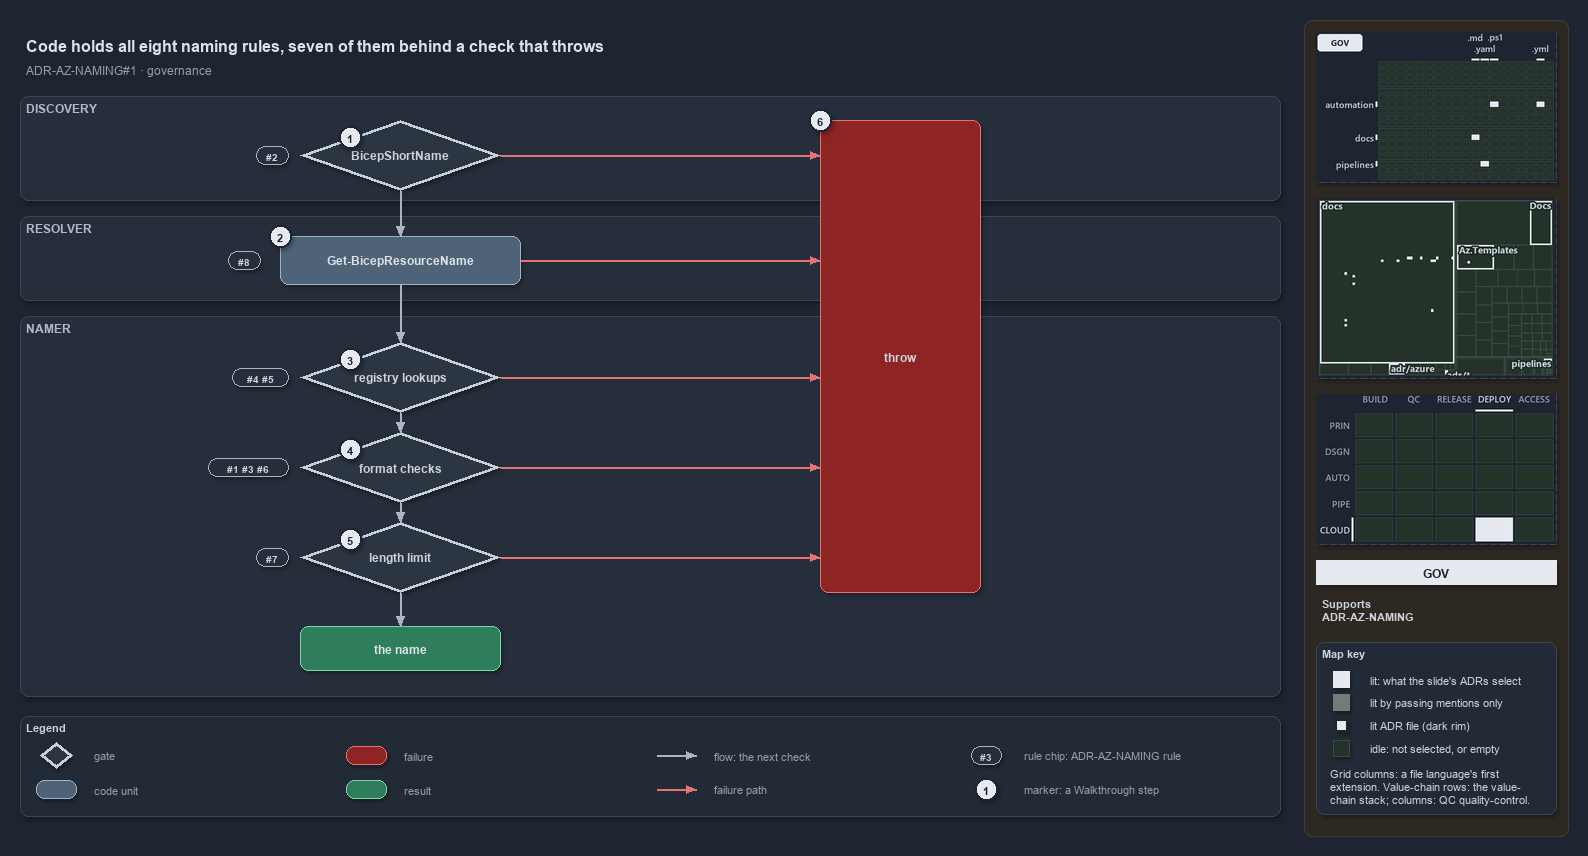

The diagram above was exported from draw.io. Its source (the exported page's mxGraphModel, read from the mxfile embedded in the PNG):
<mxGraphModel dx="1024" dy="768" grid="0" gridSize="10" guides="1" tooltips="1" connect="1" arrows="1" fold="1" page="1" pageScale="1" pageWidth="1572" pageHeight="820" background="#1E2430" math="0" shadow="1">
  <root>
    <mxCell id="0" />
    <mxCell id="1" parent="0" />
    <mxCell id="sidebar-bg" value="" style="rounded=1;arcSize=2;html=1;fillColor=#2E2823;strokeColor=#453C33;shadow=0;" vertex="1" parent="1">
      <mxGeometry x="1304" y="4" width="264" height="816" as="geometry" />
    </mxCell>
    <mxCell id="title" value="Code holds all eight naming rules, seven of them behind a check that throws" style="text;html=1;align=left;verticalAlign=middle;fontSize=16;fontStyle=1;fontColor=#DDE2E9;" vertex="1" parent="1">
      <mxGeometry x="20" y="14" width="1260" height="30" as="geometry" />
    </mxCell>
    <mxCell id="subtitle" value="ADR-AZ-NAMING#1 &amp;#183; governance" style="text;html=1;align=left;verticalAlign=middle;fontSize=12;fontColor=#949FAE;" vertex="1" parent="1">
      <mxGeometry x="20" y="44" width="1240" height="20" as="geometry" />
    </mxCell>
    <mxCell id="band-discovery" value="DISCOVERY" style="rounded=1;html=1;arcSize=3;fillColor=#262E3B;strokeColor=#3A4555;verticalAlign=top;align=left;spacingLeft=8;fontStyle=1;fontSize=12;fontColor=#B0BAC7;" vertex="1" parent="1">
      <mxGeometry x="20" y="80" width="1260" height="104" as="geometry" />
    </mxCell>
    <mxCell id="band-resolver" value="RESOLVER" style="rounded=1;html=1;arcSize=3;fillColor=#262E3B;strokeColor=#3A4555;verticalAlign=top;align=left;spacingLeft=8;fontStyle=1;fontSize=12;fontColor=#B0BAC7;" vertex="1" parent="1">
      <mxGeometry x="20" y="200" width="1260" height="84" as="geometry" />
    </mxCell>
    <mxCell id="band-namer" value="NAMER" style="rounded=1;html=1;arcSize=3;fillColor=#262E3B;strokeColor=#3A4555;verticalAlign=top;align=left;spacingLeft=8;fontStyle=1;fontSize=12;fontColor=#B0BAC7;" vertex="1" parent="1">
      <mxGeometry x="20" y="300" width="1260" height="380" as="geometry" />
    </mxCell>
    <mxCell id="gate-shortname" value="&lt;b&gt;BicepShortName&lt;/b&gt;" style="rhombus;whiteSpace=wrap;html=1;fillColor=#2C3542;strokeColor=#C7D0DB;strokeWidth=3;fontSize=12;fontColor=#CDD3DC;" vertex="1" parent="1">
      <mxGeometry x="300" y="104" width="200" height="70" as="geometry" />
    </mxCell>
    <mxCell id="gate-registry" value="&lt;b&gt;registry lookups&lt;/b&gt;" style="rhombus;whiteSpace=wrap;html=1;fillColor=#2C3542;strokeColor=#C7D0DB;strokeWidth=3;fontSize=12;fontColor=#CDD3DC;" vertex="1" parent="1">
      <mxGeometry x="300" y="326" width="200" height="70" as="geometry" />
    </mxCell>
    <mxCell id="gate-format" value="&lt;b&gt;format checks&lt;/b&gt;" style="rhombus;whiteSpace=wrap;html=1;fillColor=#2C3542;strokeColor=#C7D0DB;strokeWidth=3;fontSize=12;fontColor=#CDD3DC;" vertex="1" parent="1">
      <mxGeometry x="300" y="416" width="200" height="70" as="geometry" />
    </mxCell>
    <mxCell id="gate-limit" value="&lt;b&gt;length limit&lt;/b&gt;" style="rhombus;whiteSpace=wrap;html=1;fillColor=#2C3542;strokeColor=#C7D0DB;strokeWidth=3;fontSize=12;fontColor=#CDD3DC;" vertex="1" parent="1">
      <mxGeometry x="300" y="506" width="200" height="70" as="geometry" />
    </mxCell>
    <mxCell id="resolver" value="&lt;b&gt;Get-BicepResourceName&lt;/b&gt;" style="rounded=1;whiteSpace=wrap;html=1;arcSize=20;fillColor=#4E6378;strokeColor=#9FB3C8;fontColor=#DDE2E9;fontSize=12;" vertex="1" parent="1">
      <mxGeometry x="280" y="220" width="240" height="48" as="geometry" />
    </mxCell>
    <mxCell id="throw" value="&lt;b&gt;throw&lt;/b&gt;" style="rounded=1;whiteSpace=wrap;html=1;arcSize=20;fillColor=#8E2424;strokeColor=#E57373;fontSize=12;" vertex="1" parent="1">
      <mxGeometry x="820" y="104" width="160" height="472" as="geometry" />
    </mxCell>
    <mxCell id="name" value="&lt;b&gt;the name&lt;/b&gt;" style="rounded=1;whiteSpace=wrap;html=1;arcSize=20;fillColor=#2E7D5B;strokeColor=#7FD3AE;fontColor=#DDE2E9;fontSize=12;" vertex="1" parent="1">
      <mxGeometry x="300" y="610" width="200" height="44" as="geometry" />
    </mxCell>
    <mxCell id="rule-shortname" value="#2" style="rounded=1;arcSize=50;whiteSpace=wrap;html=1;fillColor=#262E3B;strokeColor=#AAB4C3;fontColor=#CDD3DC;fontStyle=1;fontSize=10.5;" vertex="1" parent="1">
      <mxGeometry x="256" y="130" width="32" height="18" as="geometry" />
    </mxCell>
    <mxCell id="rule-registry" value="#4 #5" style="rounded=1;arcSize=50;whiteSpace=wrap;html=1;fillColor=#262E3B;strokeColor=#AAB4C3;fontColor=#CDD3DC;fontStyle=1;fontSize=10.5;" vertex="1" parent="1">
      <mxGeometry x="232" y="352" width="56" height="18" as="geometry" />
    </mxCell>
    <mxCell id="rule-format" value="#1 #3 #6" style="rounded=1;arcSize=50;whiteSpace=wrap;html=1;fillColor=#262E3B;strokeColor=#AAB4C3;fontColor=#CDD3DC;fontStyle=1;fontSize=10.5;" vertex="1" parent="1">
      <mxGeometry x="208" y="442" width="80" height="18" as="geometry" />
    </mxCell>
    <mxCell id="rule-limit" value="#7" style="rounded=1;arcSize=50;whiteSpace=wrap;html=1;fillColor=#262E3B;strokeColor=#AAB4C3;fontColor=#CDD3DC;fontStyle=1;fontSize=10.5;" vertex="1" parent="1">
      <mxGeometry x="256" y="532" width="32" height="18" as="geometry" />
    </mxCell>
    <mxCell id="rule-resolver" value="#8" style="rounded=1;arcSize=50;whiteSpace=wrap;html=1;fillColor=#262E3B;strokeColor=#AAB4C3;fontColor=#CDD3DC;fontStyle=1;fontSize=10.5;" vertex="1" parent="1">
      <mxGeometry x="228" y="235" width="32" height="18" as="geometry" />
    </mxCell>
    <mxCell id="p-edge-shortname-resolver-a" value="" style="text;html=1;strokeColor=none;fillColor=none;" vertex="1" parent="1">
      <mxGeometry x="400" y="174" width="1" height="1" as="geometry" />
    </mxCell>
    <mxCell id="p-edge-shortname-resolver-b" value="" style="text;html=1;strokeColor=none;fillColor=none;" vertex="1" parent="1">
      <mxGeometry x="400" y="220" width="1" height="1" as="geometry" />
    </mxCell>
    <mxCell id="edge-shortname-resolver" value="" style="edgeStyle=orthogonalEdgeStyle;rounded=1;html=1;fontSize=11;endArrow=block;strokeColor=#AAB4C3;fontColor=#CDD3DC;shadow=0;" edge="1" parent="1" source="p-edge-shortname-resolver-a" target="p-edge-shortname-resolver-b">
      <mxGeometry relative="1" as="geometry" />
    </mxCell>
    <mxCell id="p-edge-resolver-registry-a" value="" style="text;html=1;strokeColor=none;fillColor=none;" vertex="1" parent="1">
      <mxGeometry x="400" y="268" width="1" height="1" as="geometry" />
    </mxCell>
    <mxCell id="p-edge-resolver-registry-b" value="" style="text;html=1;strokeColor=none;fillColor=none;" vertex="1" parent="1">
      <mxGeometry x="400" y="326" width="1" height="1" as="geometry" />
    </mxCell>
    <mxCell id="edge-resolver-registry" value="" style="edgeStyle=orthogonalEdgeStyle;rounded=1;html=1;fontSize=11;endArrow=block;strokeColor=#AAB4C3;fontColor=#CDD3DC;shadow=0;" edge="1" parent="1" source="p-edge-resolver-registry-a" target="p-edge-resolver-registry-b">
      <mxGeometry relative="1" as="geometry" />
    </mxCell>
    <mxCell id="p-edge-registry-format-a" value="" style="text;html=1;strokeColor=none;fillColor=none;" vertex="1" parent="1">
      <mxGeometry x="400" y="396" width="1" height="1" as="geometry" />
    </mxCell>
    <mxCell id="p-edge-registry-format-b" value="" style="text;html=1;strokeColor=none;fillColor=none;" vertex="1" parent="1">
      <mxGeometry x="400" y="416" width="1" height="1" as="geometry" />
    </mxCell>
    <mxCell id="edge-registry-format" value="" style="edgeStyle=orthogonalEdgeStyle;rounded=1;html=1;fontSize=11;endArrow=block;strokeColor=#AAB4C3;fontColor=#CDD3DC;shadow=0;" edge="1" parent="1" source="p-edge-registry-format-a" target="p-edge-registry-format-b">
      <mxGeometry relative="1" as="geometry" />
    </mxCell>
    <mxCell id="p-edge-format-limit-a" value="" style="text;html=1;strokeColor=none;fillColor=none;" vertex="1" parent="1">
      <mxGeometry x="400" y="486" width="1" height="1" as="geometry" />
    </mxCell>
    <mxCell id="p-edge-format-limit-b" value="" style="text;html=1;strokeColor=none;fillColor=none;" vertex="1" parent="1">
      <mxGeometry x="400" y="506" width="1" height="1" as="geometry" />
    </mxCell>
    <mxCell id="edge-format-limit" value="" style="edgeStyle=orthogonalEdgeStyle;rounded=1;html=1;fontSize=11;endArrow=block;strokeColor=#AAB4C3;fontColor=#CDD3DC;shadow=0;" edge="1" parent="1" source="p-edge-format-limit-a" target="p-edge-format-limit-b">
      <mxGeometry relative="1" as="geometry" />
    </mxCell>
    <mxCell id="p-edge-limit-name-a" value="" style="text;html=1;strokeColor=none;fillColor=none;" vertex="1" parent="1">
      <mxGeometry x="400" y="576" width="1" height="1" as="geometry" />
    </mxCell>
    <mxCell id="p-edge-limit-name-b" value="" style="text;html=1;strokeColor=none;fillColor=none;" vertex="1" parent="1">
      <mxGeometry x="400" y="610" width="1" height="1" as="geometry" />
    </mxCell>
    <mxCell id="edge-limit-name" value="" style="edgeStyle=orthogonalEdgeStyle;rounded=1;html=1;fontSize=11;endArrow=block;strokeColor=#AAB4C3;fontColor=#CDD3DC;shadow=0;" edge="1" parent="1" source="p-edge-limit-name-a" target="p-edge-limit-name-b">
      <mxGeometry relative="1" as="geometry" />
    </mxCell>
    <mxCell id="p-edge-shortname-throw-a" value="" style="text;html=1;strokeColor=none;fillColor=none;" vertex="1" parent="1">
      <mxGeometry x="500" y="139" width="1" height="1" as="geometry" />
    </mxCell>
    <mxCell id="p-edge-shortname-throw-b" value="" style="text;html=1;strokeColor=none;fillColor=none;" vertex="1" parent="1">
      <mxGeometry x="820" y="139" width="1" height="1" as="geometry" />
    </mxCell>
    <mxCell id="edge-shortname-throw" value="" style="edgeStyle=orthogonalEdgeStyle;rounded=1;html=1;fontSize=11;endArrow=block;strokeColor=#E57373;fontColor=#CDD3DC;shadow=0;" edge="1" parent="1" source="p-edge-shortname-throw-a" target="p-edge-shortname-throw-b">
      <mxGeometry relative="1" as="geometry" />
    </mxCell>
    <mxCell id="p-edge-registry-throw-a" value="" style="text;html=1;strokeColor=none;fillColor=none;" vertex="1" parent="1">
      <mxGeometry x="500" y="361" width="1" height="1" as="geometry" />
    </mxCell>
    <mxCell id="p-edge-registry-throw-b" value="" style="text;html=1;strokeColor=none;fillColor=none;" vertex="1" parent="1">
      <mxGeometry x="820" y="361" width="1" height="1" as="geometry" />
    </mxCell>
    <mxCell id="edge-registry-throw" value="" style="edgeStyle=orthogonalEdgeStyle;rounded=1;html=1;fontSize=11;endArrow=block;strokeColor=#E57373;fontColor=#CDD3DC;shadow=0;" edge="1" parent="1" source="p-edge-registry-throw-a" target="p-edge-registry-throw-b">
      <mxGeometry relative="1" as="geometry" />
    </mxCell>
    <mxCell id="p-edge-format-throw-a" value="" style="text;html=1;strokeColor=none;fillColor=none;" vertex="1" parent="1">
      <mxGeometry x="500" y="451" width="1" height="1" as="geometry" />
    </mxCell>
    <mxCell id="p-edge-format-throw-b" value="" style="text;html=1;strokeColor=none;fillColor=none;" vertex="1" parent="1">
      <mxGeometry x="820" y="451" width="1" height="1" as="geometry" />
    </mxCell>
    <mxCell id="edge-format-throw" value="" style="edgeStyle=orthogonalEdgeStyle;rounded=1;html=1;fontSize=11;endArrow=block;strokeColor=#E57373;fontColor=#CDD3DC;shadow=0;" edge="1" parent="1" source="p-edge-format-throw-a" target="p-edge-format-throw-b">
      <mxGeometry relative="1" as="geometry" />
    </mxCell>
    <mxCell id="p-edge-limit-throw-a" value="" style="text;html=1;strokeColor=none;fillColor=none;" vertex="1" parent="1">
      <mxGeometry x="500" y="541" width="1" height="1" as="geometry" />
    </mxCell>
    <mxCell id="p-edge-limit-throw-b" value="" style="text;html=1;strokeColor=none;fillColor=none;" vertex="1" parent="1">
      <mxGeometry x="820" y="541" width="1" height="1" as="geometry" />
    </mxCell>
    <mxCell id="edge-limit-throw" value="" style="edgeStyle=orthogonalEdgeStyle;rounded=1;html=1;fontSize=11;endArrow=block;strokeColor=#E57373;fontColor=#CDD3DC;shadow=0;" edge="1" parent="1" source="p-edge-limit-throw-a" target="p-edge-limit-throw-b">
      <mxGeometry relative="1" as="geometry" />
    </mxCell>
    <mxCell id="p-edge-resolver-throw-a" value="" style="text;html=1;strokeColor=none;fillColor=none;" vertex="1" parent="1">
      <mxGeometry x="520" y="244" width="1" height="1" as="geometry" />
    </mxCell>
    <mxCell id="p-edge-resolver-throw-b" value="" style="text;html=1;strokeColor=none;fillColor=none;" vertex="1" parent="1">
      <mxGeometry x="820" y="244" width="1" height="1" as="geometry" />
    </mxCell>
    <mxCell id="edge-resolver-throw" value="" style="edgeStyle=orthogonalEdgeStyle;rounded=1;html=1;fontSize=11;endArrow=block;strokeColor=#E57373;fontColor=#CDD3DC;shadow=0;" edge="1" parent="1" source="p-edge-resolver-throw-a" target="p-edge-resolver-throw-b">
      <mxGeometry relative="1" as="geometry" />
    </mxCell>
    <mxCell id="mark-1" value="1" style="ellipse;html=1;fillColor=#E6EAF0;strokeColor=#1E2430;strokeWidth=2;fontColor=#1E2430;fontStyle=1;fontSize=11;" vertex="1" parent="1">
      <mxGeometry x="339" y="110" width="22" height="22" as="geometry" />
    </mxCell>
    <mxCell id="mark-2" value="2" style="ellipse;html=1;fillColor=#E6EAF0;strokeColor=#1E2430;strokeWidth=2;fontColor=#1E2430;fontStyle=1;fontSize=11;" vertex="1" parent="1">
      <mxGeometry x="269" y="209" width="22" height="22" as="geometry" />
    </mxCell>
    <mxCell id="mark-3" value="3" style="ellipse;html=1;fillColor=#E6EAF0;strokeColor=#1E2430;strokeWidth=2;fontColor=#1E2430;fontStyle=1;fontSize=11;" vertex="1" parent="1">
      <mxGeometry x="339" y="332" width="22" height="22" as="geometry" />
    </mxCell>
    <mxCell id="mark-4" value="4" style="ellipse;html=1;fillColor=#E6EAF0;strokeColor=#1E2430;strokeWidth=2;fontColor=#1E2430;fontStyle=1;fontSize=11;" vertex="1" parent="1">
      <mxGeometry x="339" y="422" width="22" height="22" as="geometry" />
    </mxCell>
    <mxCell id="mark-5" value="5" style="ellipse;html=1;fillColor=#E6EAF0;strokeColor=#1E2430;strokeWidth=2;fontColor=#1E2430;fontStyle=1;fontSize=11;" vertex="1" parent="1">
      <mxGeometry x="339" y="512" width="22" height="22" as="geometry" />
    </mxCell>
    <mxCell id="mark-6" value="6" style="ellipse;html=1;fillColor=#E6EAF0;strokeColor=#1E2430;strokeWidth=2;fontColor=#1E2430;fontStyle=1;fontSize=11;" vertex="1" parent="1">
      <mxGeometry x="809" y="93" width="22" height="22" as="geometry" />
    </mxCell>
    <mxCell id="legend" value="&lt;b&gt;Legend&lt;/b&gt;" style="rounded=1;whiteSpace=wrap;html=1;arcSize=6;fillColor=#222A36;strokeColor=#3A4555;align=left;verticalAlign=top;spacing=8;fontSize=11;fontColor=#CDD3DC;" vertex="1" parent="1">
      <mxGeometry x="20" y="700" width="1260" height="100" as="geometry" />
    </mxCell>
    <mxCell id="legend-1" value="" style="rhombus;whiteSpace=wrap;html=1;fillColor=#2C3542;strokeColor=#C7D0DB;strokeWidth=3;fontColor=#CDD3DC;" vertex="1" parent="1">
      <mxGeometry x="40" y="726" width="32" height="26" as="geometry" />
    </mxCell>
    <mxCell id="legend-1-text" value="gate" style="text;html=1;align=left;verticalAlign=middle;fontSize=11;fontColor=#949FAE;" vertex="1" parent="1">
      <mxGeometry x="88" y="729" width="250" height="20" as="geometry" />
    </mxCell>
    <mxCell id="legend-2" value="" style="rounded=1;whiteSpace=wrap;html=1;arcSize=20;fillColor=#4E6378;strokeColor=#9FB3C8;fontColor=#DDE2E9;" vertex="1" parent="1">
      <mxGeometry x="36" y="764" width="40" height="18" as="geometry" />
    </mxCell>
    <mxCell id="legend-2-text" value="code unit" style="text;html=1;align=left;verticalAlign=middle;fontSize=11;fontColor=#949FAE;" vertex="1" parent="1">
      <mxGeometry x="88" y="763" width="250" height="20" as="geometry" />
    </mxCell>
    <mxCell id="legend-3" value="" style="rounded=1;whiteSpace=wrap;html=1;arcSize=20;fillColor=#8E2424;strokeColor=#E57373;" vertex="1" parent="1">
      <mxGeometry x="346" y="730" width="40" height="18" as="geometry" />
    </mxCell>
    <mxCell id="legend-3-text" value="failure" style="text;html=1;align=left;verticalAlign=middle;fontSize=11;fontColor=#949FAE;" vertex="1" parent="1">
      <mxGeometry x="398" y="729" width="250" height="20" as="geometry" />
    </mxCell>
    <mxCell id="legend-4" value="" style="rounded=1;whiteSpace=wrap;html=1;arcSize=20;fillColor=#2E7D5B;strokeColor=#7FD3AE;fontColor=#DDE2E9;" vertex="1" parent="1">
      <mxGeometry x="346" y="764" width="40" height="18" as="geometry" />
    </mxCell>
    <mxCell id="legend-4-text" value="result" style="text;html=1;align=left;verticalAlign=middle;fontSize=11;fontColor=#949FAE;" vertex="1" parent="1">
      <mxGeometry x="398" y="763" width="250" height="20" as="geometry" />
    </mxCell>
    <mxCell id="legend-5-a" value="" style="text;html=1;strokeColor=none;fillColor=none;" vertex="1" parent="1">
      <mxGeometry x="656" y="739" width="1" height="1" as="geometry" />
    </mxCell>
    <mxCell id="legend-5-b" value="" style="text;html=1;strokeColor=none;fillColor=none;" vertex="1" parent="1">
      <mxGeometry x="696" y="739" width="1" height="1" as="geometry" />
    </mxCell>
    <mxCell id="legend-5" value="" style="edgeStyle=orthogonalEdgeStyle;rounded=1;html=1;endArrow=block;strokeColor=#AAB4C3;fontColor=#CDD3DC;shadow=0;" edge="1" parent="1" source="legend-5-a" target="legend-5-b">
      <mxGeometry relative="1" as="geometry" />
    </mxCell>
    <mxCell id="legend-5-text" value="flow: the next check" style="text;html=1;align=left;verticalAlign=middle;fontSize=11;fontColor=#949FAE;" vertex="1" parent="1">
      <mxGeometry x="708" y="729" width="250" height="20" as="geometry" />
    </mxCell>
    <mxCell id="legend-6-a" value="" style="text;html=1;strokeColor=none;fillColor=none;" vertex="1" parent="1">
      <mxGeometry x="656" y="773" width="1" height="1" as="geometry" />
    </mxCell>
    <mxCell id="legend-6-b" value="" style="text;html=1;strokeColor=none;fillColor=none;" vertex="1" parent="1">
      <mxGeometry x="696" y="773" width="1" height="1" as="geometry" />
    </mxCell>
    <mxCell id="legend-6" value="" style="edgeStyle=orthogonalEdgeStyle;rounded=1;html=1;endArrow=block;strokeColor=#E57373;fontColor=#CDD3DC;shadow=0;" edge="1" parent="1" source="legend-6-a" target="legend-6-b">
      <mxGeometry relative="1" as="geometry" />
    </mxCell>
    <mxCell id="legend-6-text" value="failure path" style="text;html=1;align=left;verticalAlign=middle;fontSize=11;fontColor=#949FAE;" vertex="1" parent="1">
      <mxGeometry x="708" y="763" width="250" height="20" as="geometry" />
    </mxCell>
    <mxCell id="legend-7" value="#3" style="rounded=1;arcSize=50;whiteSpace=wrap;html=1;fillColor=#262E3B;strokeColor=#AAB4C3;fontColor=#CDD3DC;fontStyle=1;fontSize=10.5;" vertex="1" parent="1">
      <mxGeometry x="971" y="730" width="30" height="18" as="geometry" />
    </mxCell>
    <mxCell id="legend-7-text" value="rule chip: ADR-AZ-NAMING rule" style="text;html=1;align=left;verticalAlign=middle;fontSize=11;fontColor=#949FAE;" vertex="1" parent="1">
      <mxGeometry x="1018" y="729" width="250" height="20" as="geometry" />
    </mxCell>
    <mxCell id="legend-8" value="1" style="ellipse;html=1;fillColor=#E6EAF0;strokeColor=#1E2430;strokeWidth=2;fontColor=#1E2430;fontStyle=1;fontSize=11;" vertex="1" parent="1">
      <mxGeometry x="975" y="762" width="22" height="22" as="geometry" />
    </mxCell>
    <mxCell id="legend-8-text" value="marker: a Walkthrough step" style="text;html=1;align=left;verticalAlign=middle;fontSize=11;fontColor=#949FAE;" vertex="1" parent="1">
      <mxGeometry x="1018" y="763" width="250" height="20" as="geometry" />
    </mxCell>
    <mxCell id="minimap-grid" value="" style="shape=image;html=1;imageAspect=0;aspect=fixed;verticalLabelPosition=bottom;strokeColor=#3A4555;dashed=1;fillColor=#222A36;image=data:image/png,(base64 omitted: 10260 chars);" vertex="1" parent="1">
      <mxGeometry x="1316" y="16" width="240" height="150" as="geometry" />
    </mxCell>
    <mxCell id="minimap-tree" value="" style="shape=image;html=1;imageAspect=0;aspect=fixed;verticalLabelPosition=bottom;strokeColor=#3A4555;dashed=1;fillColor=#222A36;image=data:image/png,(base64 omitted: 14932 chars);" vertex="1" parent="1">
      <mxGeometry x="1316" y="182" width="240" height="180" as="geometry" />
    </mxCell>
    <mxCell id="minimap-chain" value="" style="shape=image;html=1;imageAspect=0;aspect=fixed;verticalLabelPosition=bottom;strokeColor=#3A4555;dashed=1;fillColor=#222A36;image=data:image/png,(base64 omitted: 12580 chars);" vertex="1" parent="1">
      <mxGeometry x="1316" y="378" width="240" height="150" as="geometry" />
    </mxCell>
    <mxCell id="lens-badge" value="GOV" style="rounded=0;whiteSpace=wrap;html=1;align=center;verticalAlign=middle;fontSize=12;fontStyle=1;fontColor=#1E2430;fillColor=#E6EAF0;strokeColor=none;" vertex="1" parent="1">
      <mxGeometry x="1316" y="544" width="240" height="24" as="geometry" />
    </mxCell>
    <mxCell id="supports" value="&lt;b&gt;Supports&lt;/b&gt;&lt;br&gt;ADR-AZ-NAMING" style="text;html=1;whiteSpace=wrap;align=left;verticalAlign=top;fontSize=11;fontColor=#CDD3DC;" vertex="1" parent="1">
      <mxGeometry x="1316" y="576" width="240" height="38" as="geometry" />
    </mxCell>
    <mxCell id="mapkey" value="&lt;b&gt;Map key&lt;/b&gt;" style="rounded=1;arcSize=6;whiteSpace=wrap;html=1;align=left;verticalAlign=top;fontSize=11;fontColor=#CDD3DC;fillColor=#222A36;strokeColor=#3A4555;spacingLeft=8;spacingTop=2;" vertex="1" parent="1">
      <mxGeometry x="1316" y="626" width="240" height="172" as="geometry" />
    </mxCell>
    <mxCell id="mapkey-lit" value="" style="rounded=0;html=1;fillColor=#E6EAF0;strokeColor=#E6EAF0;" vertex="1" parent="1">
      <mxGeometry x="1333.0" y="655.0" width="16" height="16" as="geometry" />
    </mxCell>
    <mxCell id="mapkey-lit-text" value="lit: what the slide's ADRs select" style="text;html=1;align=left;verticalAlign=middle;fontSize=11;fontColor=#CDD3DC;" vertex="1" parent="1">
      <mxGeometry x="1364" y="653" width="184" height="20" as="geometry" />
    </mxCell>
    <mxCell id="mapkey-touched" value="" style="rounded=0;html=1;fillColor=#727C79;strokeColor=#727C79;" vertex="1" parent="1">
      <mxGeometry x="1333.0" y="678.0" width="16" height="16" as="geometry" />
    </mxCell>
    <mxCell id="mapkey-touched-text" value="lit by passing mentions only" style="text;html=1;align=left;verticalAlign=middle;fontSize=11;fontColor=#CDD3DC;" vertex="1" parent="1">
      <mxGeometry x="1364" y="676" width="184" height="20" as="geometry" />
    </mxCell>
    <mxCell id="mapkey-adr" value="" style="rounded=0;html=1;fillColor=#E6EAF0;strokeColor=#1C2A24;strokeWidth=2;" vertex="1" parent="1">
      <mxGeometry x="1335.0" y="703.0" width="12" height="12" as="geometry" />
    </mxCell>
    <mxCell id="mapkey-adr-text" value="lit ADR file (dark rim)" style="text;html=1;align=left;verticalAlign=middle;fontSize=11;fontColor=#CDD3DC;" vertex="1" parent="1">
      <mxGeometry x="1364" y="699" width="184" height="20" as="geometry" />
    </mxCell>
    <mxCell id="mapkey-idle" value="" style="rounded=0;html=1;fillColor=#243229;strokeColor=#3B4D43;" vertex="1" parent="1">
      <mxGeometry x="1333.0" y="724.0" width="16" height="16" as="geometry" />
    </mxCell>
    <mxCell id="mapkey-idle-text" value="idle: not selected, or empty" style="text;html=1;align=left;verticalAlign=middle;fontSize=11;fontColor=#CDD3DC;" vertex="1" parent="1">
      <mxGeometry x="1364" y="722" width="184" height="20" as="geometry" />
    </mxCell>
    <mxCell id="mapkey-codes" value="Grid columns: a file language's first&lt;br&gt;extension. Value-chain rows: the value-&lt;br&gt;chain stack; columns: QC quality-control." style="text;html=1;align=left;verticalAlign=top;whiteSpace=wrap;fontSize=11;fontColor=#CDD3DC;" vertex="1" parent="1">
      <mxGeometry x="1324" y="746" width="224" height="46" as="geometry" />
    </mxCell>
  </root>
</mxGraphModel>